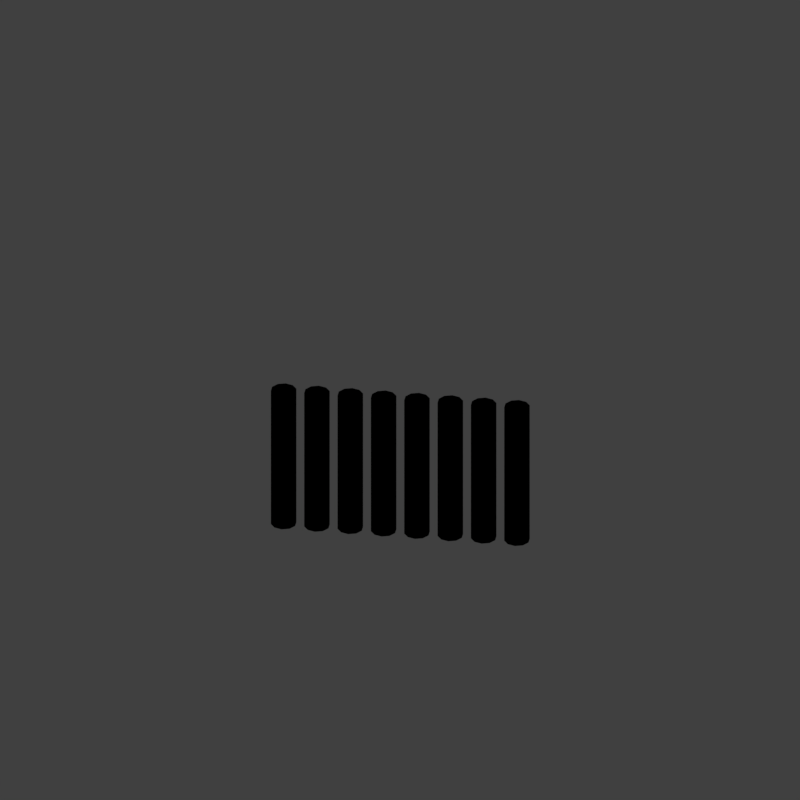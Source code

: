 # Source: WALLSC16_V001.blend  (saved by Blender 2.79.0; exported with 4.5.12 LTS)
import bpy
from mathutils import Matrix  # noqa: F401  (used for matrix-valued properties, if any)

bpy.ops.wm.read_factory_settings(use_empty=True)
scene = bpy.context.scene
scene.name = 'Scene'

# ---- collections
col_collection_1 = bpy.data.collections.new('Collection 1'); scene.collection.children.link(col_collection_1)

# ---- materials (node trees are filled in below, after node groups)
mat_recolorable_1 = bpy.data.materials.new('Recolorable 1')
mat_recolorable_1.alpha_threshold = 0.0
mat_recolorable_1.use_transparent_shadow = False
mat_recolorable_1.pass_index = 1
mat_recolorable_1.diffuse_color = (0.1, 0.9, 0.3, 1.0)
mat_recolorable_1.roughness = 0.5
mat_recolorable_1.specular_intensity = 0.2647

# ---- material node trees

# ---- world
world_world = bpy.data.worlds.new('World'); scene.world = world_world
world_world.color = (0.05088, 0.05088, 0.05088)
world_world.use_sun_shadow = False
world_world.sun_shadow_jitter_overblur = 0.0
world_world.cycles.sampling_method = 'MANUAL'
world_world.light_settings.distance = 0.0

# ---- cameras
cam_camera = bpy.data.cameras.new('Camera')
cam_camera.type = 'ORTHO'
cam_camera.sensor_fit = 'HORIZONTAL'
cam_camera.clip_start = 220.0
cam_camera.clip_end = 340.0
cam_camera.lens = 35.0
cam_camera.sensor_width = 1.0
cam_camera.sensor_height = 18.0
cam_camera.ortho_scale = 8.486
cam_camera.shift_x = -0.000345
cam_camera.shift_y = 0.25
cam_camera.dof.focus_distance = 0.0
cam_camera.dof.aperture_fstop = 128.0
cam_camera.dof.aperture_blades = 6

# ---- lights
light_lightdome = bpy.data.lights.new('LightDome', 'SUN')
light_lightdome.transmission_factor = 0.0
light_lightdome.angle = 0.1993
light_lightdome.energy = 0.1
light_lightdome.shadow_buffer_clip_start = 0.5
light_lightdome.shadow_soft_size = 0.1
light_lightdome.shadow_cascade_max_distance = 1000.0
light_fillerlight = bpy.data.lights.new('FillerLight', 'SUN')
light_fillerlight.transmission_factor = 0.0
light_fillerlight.angle = 0.9273
light_fillerlight.energy = 0.5
light_fillerlight.shadow_buffer_clip_start = 0.5
light_fillerlight.shadow_soft_size = 0.5
light_fillerlight.shadow_cascade_max_distance = 1000.0
light_mainlight = bpy.data.lights.new('MainLight', 'SUN')
light_mainlight.transmission_factor = 0.0
light_mainlight.angle = 0.9273
light_mainlight.energy = 1.3
light_mainlight.shadow_buffer_clip_start = 0.5
light_mainlight.shadow_soft_size = 0.5
light_mainlight.shadow_cascade_max_distance = 1000.0

# ---- meshes
me_icosphere_000 = bpy.data.meshes.new('Icosphere.000')
me_icosphere_000.from_pydata([(0.1302, -0.04231, 0.0), (0.1302, 0.04231, 0.0), (2.623e-13, -0.1369, 0.0), (0.08047, -0.1108, 0.0), (-0.1302, -0.04231, 0.0), (-0.08047, -0.1108, 0.0), (-0.08047, 0.1108, 0.0), (-0.1302, 0.04231, 0.0), (0.08047, 0.1108, 0.0), (-2.623e-13, 0.1369, 0.0), (-2.623e-13, 0.1369, 1.633), (0.08047, 0.1108, 1.633), (-0.1302, 0.04231, 1.633), (-0.08047, 0.1108, 1.633), (-0.08047, -0.1108, 1.633), (-0.1302, -0.04231, 1.633), (0.08047, -0.1108, 1.633), (2.623e-13, -0.1369, 1.633), (0.1302, 0.04231, 1.633), (0.1302, -0.04231, 1.633)], [], [(6, 7, 12, 13), (0, 1, 18, 19), (7, 4, 15, 12), (1, 8, 11, 18), (5, 2, 17, 14), (2, 3, 16, 17), (8, 9, 10, 11), (4, 5, 14, 15), (9, 6, 13, 10), (3, 0, 19, 16), (13, 12, 15, 14, 17, 16, 19, 18, 11, 10)])
me_icosphere_000.polygons.foreach_set('use_smooth', [True] * 11)
me_icosphere_000.materials.append(mat_recolorable_1)
me_icosphere_000.use_remesh_preserve_volume = False
me_icosphere_000.use_remesh_preserve_attributes = False
me_icosphere_000.use_mirror_vertex_groups = False
me_icosphere_000.update()
me_icosphere_001 = bpy.data.meshes.new('Icosphere.001')
me_icosphere_001.from_pydata([(0.1302, -0.04231, 0.0), (0.1302, 0.04231, 0.0), (2.623e-13, -0.1369, 0.0), (0.08047, -0.1108, 0.0), (-0.1302, -0.04231, 0.0), (-0.08047, -0.1108, 0.0), (-0.08047, 0.1108, 0.0), (-0.1302, 0.04231, 0.0), (0.08047, 0.1108, 0.0), (-2.623e-13, 0.1369, 0.0), (-2.623e-13, 0.1369, 1.633), (0.08047, 0.1108, 1.633), (-0.1302, 0.04231, 1.633), (-0.08047, 0.1108, 1.633), (-0.08047, -0.1108, 1.633), (-0.1302, -0.04231, 1.633), (0.08047, -0.1108, 1.633), (2.623e-13, -0.1369, 1.633), (0.1302, 0.04231, 1.633), (0.1302, -0.04231, 1.633)], [], [(6, 7, 12, 13), (0, 1, 18, 19), (7, 4, 15, 12), (1, 8, 11, 18), (5, 2, 17, 14), (2, 3, 16, 17), (8, 9, 10, 11), (4, 5, 14, 15), (9, 6, 13, 10), (3, 0, 19, 16), (13, 12, 15, 14, 17, 16, 19, 18, 11, 10)])
me_icosphere_001.polygons.foreach_set('use_smooth', [True] * 11)
me_icosphere_001.materials.append(mat_recolorable_1)
me_icosphere_001.use_remesh_preserve_volume = False
me_icosphere_001.use_remesh_preserve_attributes = False
me_icosphere_001.use_mirror_vertex_groups = False
me_icosphere_001.update()
me_cube_001 = bpy.data.meshes.new('Cube.001')
me_cube_001.from_pydata([(-2.0, -2.0, 0.0), (-2.0, -2.0, 1.633), (-2.0, 2.0, 0.0), (-2.0, 2.0, 1.633), (2.0, -2.0, 0.0), (2.0, -2.0, 1.633), (2.0, 2.0, 0.0), (2.0, 2.0, 1.633)], [], [(0, 1, 3, 2), (2, 3, 7, 6), (6, 7, 5, 4), (4, 5, 1, 0), (2, 6, 4, 0), (7, 3, 1, 5)])
me_cube_001.use_remesh_preserve_volume = False
me_cube_001.use_remesh_preserve_attributes = False
me_cube_001.use_mirror_vertex_groups = False
me_cube_001.update()

# ---- objects
ob_railing_sloped_000 = bpy.data.objects.new('Railing_sloped.000', me_icosphere_000)
ob_rig = bpy.data.objects.new('Rig', None)
ob_verticaljoint = bpy.data.objects.new('VerticalJoint', None)
ob_lightdome = bpy.data.objects.new('LightDome', light_lightdome)
ob_fillerlight = bpy.data.objects.new('FillerLight', light_fillerlight)
ob_mainlight = bpy.data.objects.new('Mainlight', light_mainlight)
ob_camera = bpy.data.objects.new('Camera', cam_camera)
ob_railing_sloped_001 = bpy.data.objects.new('Railing_sloped.001', me_icosphere_001)
ob_cube_001 = bpy.data.objects.new('Cube.001', me_cube_001)

# ---- transforms, parenting, visibility, modifiers, constraints
ob_railing_sloped_000.location = (-1.75, 0.0, 1.633)
ob_railing_sloped_000.rotation_euler = (0.0, 0.0, -1.571)
ob_railing_sloped_000.lineart.crease_threshold = 0.0
_m = ob_railing_sloped_000.modifiers.new('Array', 'ARRAY')
_m.count = 8
_m.use_constant_offset = True
_m.constant_offset_displace = (0.0, 0.5, -0.2333)
_m.use_relative_offset = False
_m.relative_offset_displace = (0.0, 1.44, 0.0)
ob_rig.location = (0.0, 0.0, 0.0)
ob_rig.rotation_mode = 'YXZ'
ob_rig.rotation_euler = (0.0, 0.0, -0.7854)
ob_rig.empty_image_offset = (0.0, 0.0)
ob_rig.hide_select = True
ob_rig.lineart.crease_threshold = 0.0
ob_verticaljoint.parent = ob_rig
ob_verticaljoint.location = (0.0, 0.0, 0.0)
ob_verticaljoint.empty_image_offset = (0.0, 0.0)
ob_verticaljoint.hide_select = True
ob_verticaljoint.lineart.crease_threshold = 0.0
ob_lightdome.parent = ob_verticaljoint
ob_lightdome.location = (0.0, 0.0, 0.0)
ob_lightdome.hide_select = True
ob_lightdome.lineart.crease_threshold = 0.0
ob_fillerlight.parent = ob_verticaljoint
ob_fillerlight.location = (0.0, 0.0, 0.0)
ob_fillerlight.rotation_euler = (0.0, -1.265, 2.007)
ob_fillerlight.hide_select = True
ob_fillerlight.lineart.crease_threshold = 0.0
ob_mainlight.parent = ob_verticaljoint
ob_mainlight.location = (0.0, 0.0, 0.0)
ob_mainlight.rotation_euler = (1.178, 0.0, 1.571)
ob_mainlight.hide_select = True
ob_mainlight.lineart.crease_threshold = 0.0
ob_camera.parent = ob_verticaljoint
ob_camera.location = (0.0, -241.9, 139.7)
ob_camera.rotation_euler = (1.047, 0.0, 0.0)
ob_camera.hide_select = True
ob_camera.lineart.crease_threshold = 0.0
ob_railing_sloped_001.location = (-1.75, 0.0, 0.0)
ob_railing_sloped_001.rotation_euler = (0.0, 0.0, -1.571)
ob_railing_sloped_001.hide_render = True
ob_railing_sloped_001.lineart.crease_threshold = 0.0
_m = ob_railing_sloped_001.modifiers.new('Array', 'ARRAY')
_m.count = 8
_m.use_constant_offset = True
_m.constant_offset_displace = (0.0, 0.5, 0.0)
_m.use_relative_offset = False
_m.relative_offset_displace = (0.0, 1.44, 0.0)
ob_cube_001.location = (0.0, 0.0, 0.0)
ob_cube_001.scale = (1.0, 1.0, 0.5)
ob_cube_001.hide_render = True
ob_cube_001.display_type = 'WIRE'
ob_cube_001.lineart.crease_threshold = 0.0
_m = ob_cube_001.modifiers.new('Array', 'ARRAY')
_m.constant_offset_displace = (0.0, 0.0, 0.0)
_m.relative_offset_displace = (0.0, 0.0, 1.0)

# ---- collection membership
col_collection_1.objects.link(ob_railing_sloped_000)
col_collection_1.objects.link(ob_rig)
col_collection_1.objects.link(ob_verticaljoint)
col_collection_1.objects.link(ob_lightdome)
col_collection_1.objects.link(ob_fillerlight)
col_collection_1.objects.link(ob_mainlight)
col_collection_1.objects.link(ob_camera)
col_collection_1.objects.link(ob_railing_sloped_001)
col_collection_1.objects.link(ob_cube_001)
def _layer_coll(name, lc=None):
    lc = lc or bpy.context.view_layer.layer_collection
    for c in lc.children:
        if c.name == name: return c
        r = _layer_coll(name, c)
        if r: return r
_layer_coll('Collection 1').holdout = True

# ---- scene / render settings (as saved in the file)
scene.camera = ob_camera
scene.frame_start = 1; scene.frame_end = 250; scene.frame_set(1)
scene.render.engine = 'BLENDER_EEVEE_NEXT'
scene.render.image_settings.compression = 0
scene.render.resolution_x = 96
scene.render.resolution_y = 96
scene.render.dither_intensity = 0.0
scene.render.film_transparent = True
scene.cycles.use_denoising = False
scene.cycles.samples = 128
scene.cycles.sampling_pattern = 'TABULATED_SOBOL'
scene.cycles.use_adaptive_sampling = False
scene.cycles.use_light_tree = False
scene.cycles.blur_glossy = 0.0
scene.cycles.sample_clamp_indirect = 0.0
scene.view_settings.view_transform = 'Standard'
bpy.context.view_layer.update()
